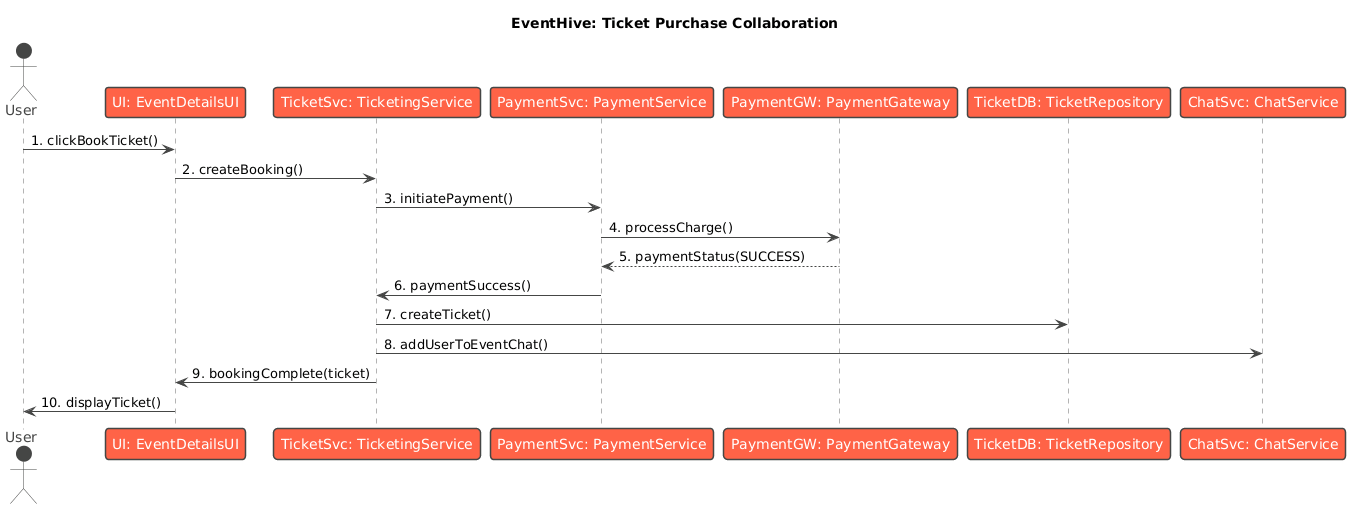

The diagram above was rendered by PlantUML. Its source (embedded in the PNG):
@startuml
title EventHive: Ticket Purchase Collaboration
!theme vibrant

' --- Define the participants ---
actor User
participant "UI: EventDetailsUI" as UI
participant "TicketSvc: TicketingService" as TicketSvc
participant "PaymentSvc: PaymentService" as PaymentSvc
participant "PaymentGW: PaymentGateway" as PaymentGW
participant "TicketDB: TicketRepository" as TicketDB
participant "ChatSvc: ChatService" as ChatSvc

' --- Define the messages (with numbering for collaboration style) ---
User -> UI : 1. clickBookTicket()
UI -> TicketSvc : 2. createBooking()
TicketSvc -> PaymentSvc : 3. initiatePayment()
PaymentSvc -> PaymentGW : 4. processCharge()
PaymentGW --> PaymentSvc : 5. paymentStatus(SUCCESS)
PaymentSvc -> TicketSvc : 6. paymentSuccess()
TicketSvc -> TicketDB : 7. createTicket()
TicketSvc -> ChatSvc : 8. addUserToEventChat()
TicketSvc -> UI : 9. bookingComplete(ticket)
UI -> User : 10. displayTicket()
@enduml